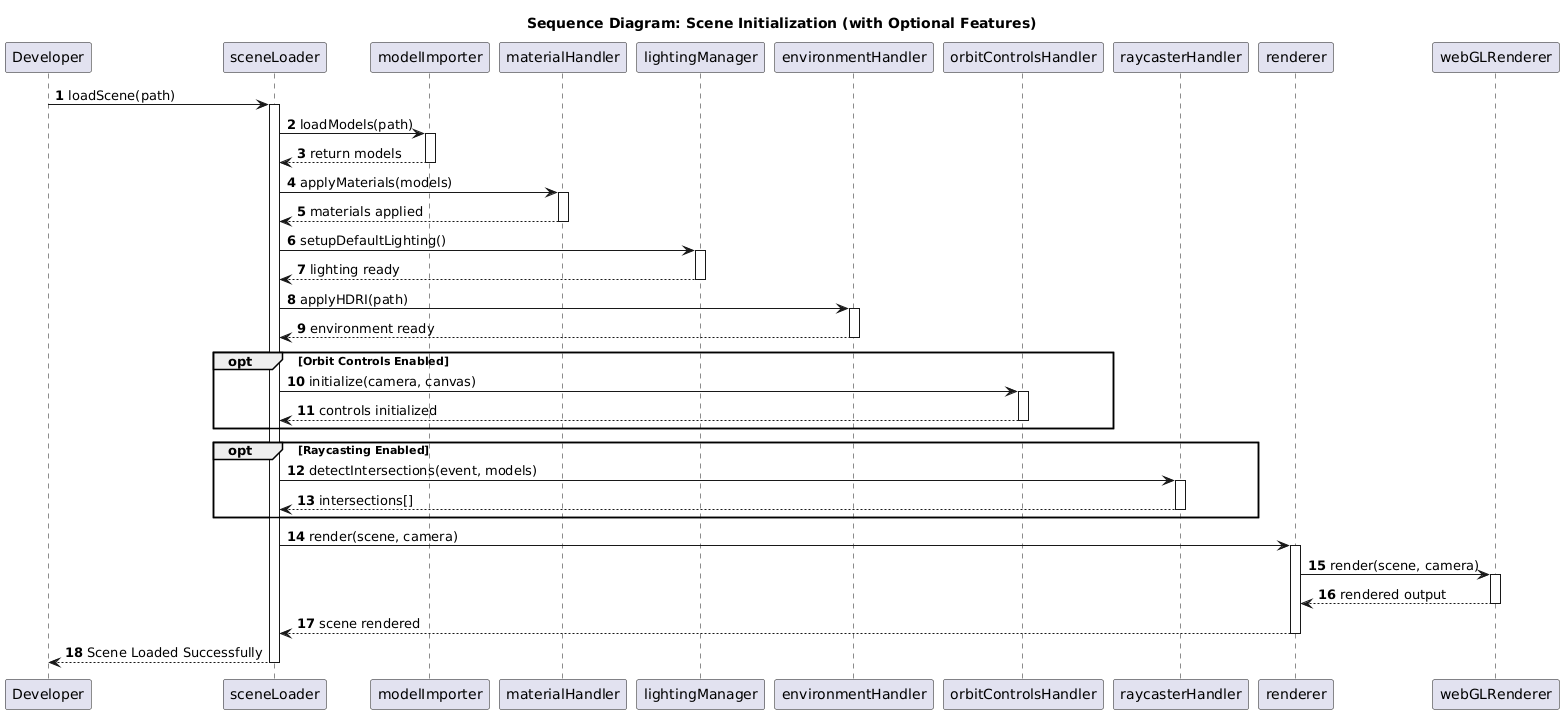

The diagram above was rendered by PlantUML. Its source (embedded in the PNG):
@startuml
title Sequence Diagram: Scene Initialization (with Optional Features)

autonumber

participant Developer
participant sceneLoader
participant modelImporter
participant materialHandler
participant lightingManager
participant environmentHandler
participant orbitControlsHandler
participant raycasterHandler
participant renderer
participant webGLRenderer

Developer -> sceneLoader : loadScene(path)
activate sceneLoader

sceneLoader -> modelImporter : loadModels(path)
activate modelImporter
modelImporter --> sceneLoader : return models
deactivate modelImporter

sceneLoader -> materialHandler : applyMaterials(models)
activate materialHandler
materialHandler --> sceneLoader : materials applied
deactivate materialHandler

sceneLoader -> lightingManager : setupDefaultLighting()
activate lightingManager
lightingManager --> sceneLoader : lighting ready
deactivate lightingManager

sceneLoader -> environmentHandler : applyHDRI(path)
activate environmentHandler
environmentHandler --> sceneLoader : environment ready
deactivate environmentHandler

opt Orbit Controls Enabled
  sceneLoader -> orbitControlsHandler : initialize(camera, canvas)
  activate orbitControlsHandler
  orbitControlsHandler --> sceneLoader : controls initialized
  deactivate orbitControlsHandler
end

opt Raycasting Enabled
  sceneLoader -> raycasterHandler : detectIntersections(event, models)
  activate raycasterHandler
  raycasterHandler --> sceneLoader : intersections[]
  deactivate raycasterHandler
end

sceneLoader -> renderer : render(scene, camera)
activate renderer

renderer -> webGLRenderer : render(scene, camera)
activate webGLRenderer
webGLRenderer --> renderer : rendered output
deactivate webGLRenderer

renderer --> sceneLoader : scene rendered
deactivate renderer

sceneLoader --> Developer : Scene Loaded Successfully
deactivate sceneLoader
@enduml